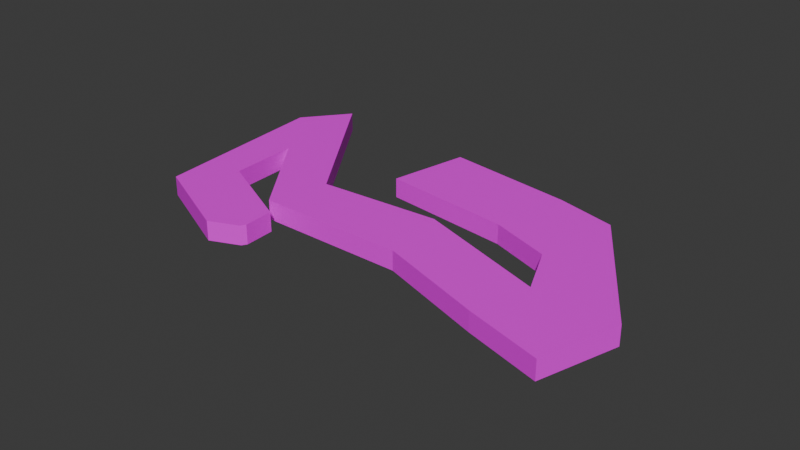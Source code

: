 # Source: belt.blend  (saved by Blender 4.1.24; exported with 4.5.12 LTS)
import bpy
from mathutils import Matrix  # noqa: F401  (used for matrix-valued properties, if any)

bpy.ops.wm.read_factory_settings(use_empty=True)
scene = bpy.context.scene
scene.name = 'Scene'

# ---- collections
col_collection = bpy.data.collections.new('Collection'); scene.collection.children.link(col_collection)

# ---- images (referenced by path relative to the original .blend; pixels are not part of the script)
import os
ASSET_DIR = os.environ.get("B2B_ASSET_DIR", "")  # directory of the original .blend (textures are referenced by path, not embedded)
HERE = os.path.dirname(os.path.abspath(__file__))  # packed textures are extracted next to this script under _unpacked/

def load_image(name, relpath, width, height, colorspace="sRGB"):
    """Load a texture the original file referenced (path relative to the .blend, or extracted next to this script)."""
    p = next((c for c in (os.path.join(HERE, relpath), os.path.join(ASSET_DIR, relpath)) if relpath and os.path.exists(c)), "")
    if p:
        img = bpy.data.images.load(p, check_existing=True)
        img.name = name
    else:  # same state as the original file: an image datablock whose file is absent (Cycles renders it pink)
        img = bpy.data.images.new(name, width, height)
        img.source = "FILE"
        img.filepath = "//" + (relpath or name)
    img.colorspace_settings.name = colorspace
    return img
img_hihi = load_image('hihi', '', 1024, 1024, 'sRGB')

# ---- materials (node trees are filled in below, after node groups)
mat_material_002 = bpy.data.materials.new('Material.002')
mat_material_002.use_transparent_shadow = False

# ---- material node trees
mat_material_002.use_nodes = True; mat_material_002.node_tree.nodes.clear()
_N = mat_material_002.node_tree.nodes; _L = mat_material_002.node_tree.links
n0 = _N.new('ShaderNodeBsdfPrincipled'); n0.name = 'Principled BSDF'; n0.location = (10, 300)
n1 = _N.new('ShaderNodeOutputMaterial'); n1.name = 'Material Output'; n1.location = (300, 300)
n2 = _N.new('ShaderNodeTexImage'); n2.name = 'Image Texture'; n2.location = (-280, 280)
n2.image = img_hihi
_L.new(n0.outputs[0], n1.inputs[0])
_L.new(n2.outputs[0], n0.inputs[0])
n1.is_active_output = True

# ---- world
world_world = bpy.data.worlds.new('World'); scene.world = world_world
world_world.use_nodes = True; world_world.node_tree.nodes.clear()
_N = world_world.node_tree.nodes; _L = world_world.node_tree.links
n0 = _N.new('ShaderNodeOutputWorld'); n0.name = 'World Output'; n0.location = (300, 300)
n1 = _N.new('ShaderNodeBackground'); n1.name = 'Background'; n1.location = (10, 300)
n1.inputs[0].default_value = (0.05088, 0.05088, 0.05088, 1.0)
_L.new(n1.outputs[0], n0.inputs[0])
n0.is_active_output = True
world_world.color = (0.05088, 0.05088, 0.05088)
world_world.use_sun_shadow = False
world_world.sun_shadow_jitter_overblur = 0.0

# ---- meshes
me_cube_002 = bpy.data.meshes.new('Cube.002')
me_cube_002.from_pydata([(-1.029, -0.7637, -0.432), (-1.029, -0.7637, 0.432), (-0.9343, 0.4722, -0.432), (-0.9343, 0.4722, 0.432), (0.9706, -0.7637, -0.432), (0.9706, -0.7637, 0.432), (1.071, 0.4328, -0.432), (1.071, 0.4328, 0.432), (1.071, 0.4328, 0.432), (1.071, 0.4328, -0.432), (0.9706, -0.7637, -0.432), (0.9706, -0.7637, 0.432), (2.005, 0.3141, 0.432), (2.005, 0.3141, -0.432), (1.916, -0.9769, -0.432), (1.916, -0.9769, 0.432), (3.615, -1.591, 0.432), (3.615, -1.591, -0.432), (2.356, -1.708, -0.432), (2.356, -1.708, 0.432), (3.408, -2.821, 0.432), (3.408, -2.821, -0.432), (2.223, -2.633, -0.432), (2.223, -2.633, 0.432), (0.2734, -1.277, 0.432), (0.2734, -1.277, -0.432), (0.5431, -2.288, 0.432), (0.5431, -2.288, -0.432), (-1.581, -1.623, 0.432), (-1.581, -1.623, -0.432), (-1.714, -2.548, 0.432), (-1.714, -2.548, -0.432), (-3.408, 0.456, 0.432), (-3.408, 0.456, -0.432), (-3.86, -0.2845, 0.432), (-3.86, -0.2845, -0.432), (-2.663, -0.392, 0.432), (-2.985, -1.208, 0.432), (-2.663, -0.392, -0.432), (-2.985, -1.208, -0.432), (-3.27, -3.063, 0.432), (-3.27, -3.063, -0.432), (-2.8, -2.277, -0.432), (-2.8, -2.277, 0.432), (-3.27, -3.063, 0.432), (-3.27, -3.063, -0.432), (-1.774, -3.545, 0.432), (-1.774, -3.545, -0.432), (-1.399, -2.763, -0.432), (-1.399, -2.763, 0.432), (-3.036, 0.03198, 0.432), (-3.036, 0.03198, -0.432), (-3.423, -0.7461, -0.432), (-3.423, -0.7461, 0.432), (-3.035, -2.67, -0.432), (-3.035, -2.67, 0.432), (-1.317, -3.225, -0.432), (-1.355, -3.307, -0.432), (-1.36, -3.261, -0.432), (-1.355, -3.307, 0.432), (-1.317, -3.225, 0.432), (-1.36, -3.261, 0.432)], [], [(0, 1, 3, 2), (2, 3, 7, 6), (7, 5, 11, 8), (4, 5, 1, 0), (2, 6, 4, 0), (7, 3, 1, 5), (8, 11, 15, 12), (6, 7, 8, 9), (5, 4, 10, 11), (4, 6, 9, 10), (15, 14, 18, 19), (9, 8, 12, 13), (11, 10, 14, 15), (10, 9, 13, 14), (16, 19, 23, 20), (14, 13, 17, 18), (12, 15, 19, 16), (13, 12, 16, 17), (21, 20, 23, 22), (17, 16, 20, 21), (18, 22, 27, 25), (18, 17, 21, 22), (26, 24, 28, 30), (22, 23, 26, 27), (19, 18, 25, 24), (23, 19, 24, 26), (53, 50, 32, 34), (24, 25, 29, 28), (25, 27, 31, 29), (27, 26, 30, 31), (32, 33, 35, 34), (50, 51, 33, 32), (51, 52, 35, 33), (53, 34, 40, 55), (31, 30, 37, 39), (29, 31, 39, 38), (28, 29, 38, 36), (30, 28, 36, 37), (42, 43, 49, 48), (52, 39, 42, 54), (34, 35, 41, 40), (39, 37, 43, 42), (40, 41, 45, 44), (43, 55, 61, 60, 49), (57, 59, 46, 47), (40, 41, 47, 46), (55, 40, 46, 59, 61), (48, 49, 60, 56), (54, 42, 48, 56, 58), (35, 52, 54, 41), (37, 53, 55, 43), (38, 39, 52, 51), (36, 38, 51, 50), (37, 36, 50, 53), (56, 57, 58), (59, 60, 61), (59, 57, 56, 60), (41, 54, 58, 57, 47)])
_uv = me_cube_002.uv_layers.new(name='UVMap')
_uv.uv.foreach_set('vector', [0.02215, 0.5334, 0.0216, 0.5339, 0.02108, 0.5332, 0.02163, 0.5327, 0.02163, 0.5327, 0.02108, 0.5332, 0.005939, 0.5134, 0.03567, 0.5131, 0.005939, 0.5134, 0.005237, 0.5528, 0.005107, 0.5528, 0.005867, 0.5133, 0.03531, 0.5531, 0.005237, 0.5528, 0.0216, 0.5339, 0.02215, 0.5334, 0.03814, 0.3025, 0.09941, 0.3025, 0.09707, 0.3391, 0.03598, 0.3403, 0.09941, 0.3023, 0.03814, 0.3023, 0.03598, 0.2645, 0.09707, 0.2657, 0.03598, 0.4444, 0.07266, 0.4444, 0.07674, 0.4737, 0.03721, 0.4731, 0.03567, 0.5131, 0.005939, 0.5134, 0.005867, 0.5133, 0.03574, 0.513, 0.005237, 0.5528, 0.03531, 0.5531, 0.03544, 0.5531, 0.005107, 0.5528, 0.03531, 0.5531, 0.03567, 0.5131, 0.03574, 0.513, 0.03544, 0.5531, 0.004578, 0.5871, 0.03526, 0.5874, 0.03509, 0.6179, 0.004105, 0.6176, 0.03574, 0.513, 0.005867, 0.5133, 0.005466, 0.4807, 0.03546, 0.4804, 0.005107, 0.5528, 0.03544, 0.5531, 0.03526, 0.5874, 0.004578, 0.5871, 0.07266, 0.5033, 0.03598, 0.5033, 0.03721, 0.4746, 0.07674, 0.474, 0.07408, 0.5035, 0.06452, 0.5409, 0.03598, 0.5405, 0.03598, 0.5039, 0.0838, 0.02504, 0.1122, 0.05256, 0.03598, 0.05256, 0.05806, 0.02089, 0.1122, 0.05279, 0.0838, 0.08031, 0.05806, 0.08447, 0.03598, 0.05279, 0.03546, 0.4804, 0.005466, 0.4807, 0.0045, 0.394, 0.03454, 0.3936, 0.03406, 0.3503, 0.004017, 0.3506, 0.003552, 0.3089, 0.03359, 0.3086, 0.03454, 0.3936, 0.0045, 0.394, 0.004017, 0.3506, 0.03406, 0.3503, 0.101, 0.2357, 0.1027, 0.2642, 0.05026, 0.2642, 0.03598, 0.2356, 0.06452, 0.5412, 0.07408, 0.5786, 0.03598, 0.5782, 0.03598, 0.5416, 0.03598, 0.1507, 0.04063, 0.1191, 0.09813, 0.1231, 0.1054, 0.1507, 0.03359, 0.3086, 0.003552, 0.3089, 0.002888, 0.2493, 0.03293, 0.2489, 0.004105, 0.6176, 0.03509, 0.6179, 0.03442, 0.6945, 0.003178, 0.6942, 0.03598, 0.2353, 0.03772, 0.2068, 0.1027, 0.2068, 0.08838, 0.2354, 0.03598, 0.635, 0.06242, 0.6373, 0.06755, 0.6538, 0.04105, 0.6538, 0.003178, 0.6942, 0.03442, 0.6945, 0.0338, 0.763, 0.002385, 0.7627, 0.04063, 0.1825, 0.03598, 0.1509, 0.1054, 0.1509, 0.09813, 0.1785, 0.03293, 0.2489, 0.002888, 0.2493, 0.002008, 0.1702, 0.03205, 0.1699, 0.001287, 0.8637, 0.03293, 0.864, 0.03266, 0.8958, 0.0009994, 0.8955, 0.0015, 0.8431, 0.03309, 0.8434, 0.03293, 0.864, 0.001287, 0.8637, 0.06242, 0.6325, 0.03598, 0.6348, 0.04105, 0.6161, 0.06755, 0.6161, 0.1062, 0.000117, 0.1228, 0.01027, 0.03598, 0.01027, 0.04623, 0.0007443, 0.03205, 0.1699, 0.002008, 0.1702, 0.001293, 0.106, 0.03133, 0.1057, 0.05452, 0.2066, 0.03598, 0.1849, 0.09235, 0.1828, 0.1046, 0.2066, 0.002385, 0.7627, 0.0338, 0.763, 0.03326, 0.8227, 0.001732, 0.8224, 0.1079, 0.1037, 0.08371, 0.1188, 0.03598, 0.1037, 0.05482, 0.0847, 0.03091, 0.06797, 0.0008727, 0.0683, 0.0002986, 0.01676, 0.03034, 0.01642, 0.03598, 0.3881, 0.05244, 0.3777, 0.08558, 0.3786, 0.09594, 0.3881, 0.0009994, 0.8955, 0.03266, 0.8958, 0.03177, 0.9999, 0.000117, 0.9996, 0.03133, 0.1057, 0.001293, 0.106, 0.0008727, 0.0683, 0.03091, 0.06797, 0.06999, 0.6158, 0.036, 0.6158, 0.03598, 0.6158, 0.06997, 0.6158, 0.08833, 0.4304, 0.09111, 0.4441, 0.03684, 0.4441, 0.03598, 0.4427, 0.04304, 0.4302, 0.03598, 0.3669, 0.03598, 0.3405, 0.0507, 0.3405, 0.0507, 0.3669, 0.09872, 0.3405, 0.09872, 0.3669, 0.0507, 0.3669, 0.0507, 0.3405, 0.03913, 0.4158, 0.03598, 0.4022, 0.084, 0.4022, 0.09394, 0.413, 0.09339, 0.4143, 0.03034, 0.01642, 0.0002986, 0.01676, 0.000117, 0.0004516, 0.03016, 0.000117, 0.03598, 0.43, 0.03876, 0.4163, 0.08405, 0.416, 0.09111, 0.4285, 0.09025, 0.43, 0.03598, 0.02065, 0.05255, 0.0105, 0.1125, 0.01113, 0.1228, 0.02065, 0.07947, 0.3672, 0.09594, 0.3775, 0.03598, 0.3775, 0.04633, 0.3681, 0.06267, 0.6133, 0.03598, 0.6156, 0.04265, 0.5973, 0.0692, 0.5973, 0.001732, 0.8224, 0.03326, 0.8227, 0.03309, 0.8434, 0.0015, 0.8431, 0.03598, 0.5788, 0.06267, 0.5811, 0.0692, 0.5971, 0.04265, 0.5971, 0.03669, 0.654, 0.03669, 0.6568, 0.03598, 0.6556, 0.06308, 0.6568, 0.06308, 0.654, 0.06379, 0.6556, 0.06308, 0.6568, 0.03669, 0.6568, 0.03669, 0.654, 0.06308, 0.654, 0.09394, 0.3883, 0.09078, 0.4019, 0.03653, 0.4004, 0.03598, 0.3991, 0.04592, 0.3883])
me_cube_002.materials.append(mat_material_002)
me_cube_002.update()

# ---- objects
ob_empty = bpy.data.objects.new('Empty', None)
ob_cube = bpy.data.objects.new('Cube', me_cube_002)

# ---- transforms, parenting, visibility, modifiers, constraints
ob_empty.location = (-0.7107, 0.6358, -1.2)
ob_empty.empty_display_type = 'IMAGE'
ob_empty.empty_display_size = 5.0
ob_cube.location = (0.0, 0.1234, 0.0)
ob_cube.rotation_euler = (0.0, -0.0, -0.1239)
ob_cube.scale = (0.07438, 0.07438, 0.02557)

# ---- collection membership
col_collection.objects.link(ob_empty)
col_collection.objects.link(ob_cube)

# ---- scene / render settings (as saved in the file)
scene.frame_start = 1; scene.frame_end = 250; scene.frame_set(1)
scene.render.engine = 'BLENDER_EEVEE_NEXT'
scene.cycles.sampling_pattern = 'TABULATED_SOBOL'
scene.eevee.ray_tracing_options.trace_max_roughness = 0.0
bpy.context.view_layer.update()

# ---- added for rendering (the .blend has no active camera and no usable light): camera, sun
cam_auto = bpy.data.cameras.new('AutoCamera')
cam_auto.lens = 50.0
cam_auto.sensor_width = 36.0
cam_auto.clip_end = 1000.0
ob_auto_camera = bpy.data.objects.new('AutoCamera', cam_auto)
scene.collection.objects.link(ob_auto_camera)
ob_auto_camera.location = (0.618126, -0.758464, 0.513057)
ob_auto_camera.rotation_euler = (1.09748, -7.21219e-08, 0.694738)
scene.camera = ob_auto_camera
light_auto_sun = bpy.data.lights.new('AutoSun', 'SUN')
light_auto_sun.energy = 3.0
light_auto_sun.angle = 0.0523599
ob_auto_sun = bpy.data.objects.new('AutoSun', light_auto_sun)
scene.collection.objects.link(ob_auto_sun)
ob_auto_sun.rotation_euler = (0.872665, 0.174533, 0.523599)
bpy.context.view_layer.update()
